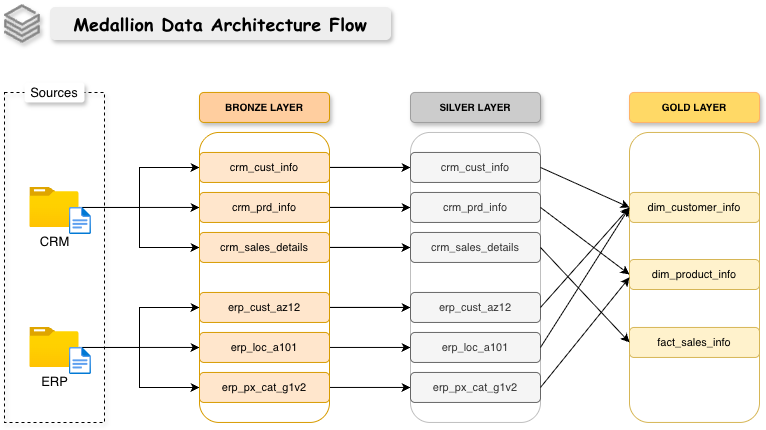

The diagram above was exported from draw.io. Its source (the exported page's mxGraphModel, read from the mxfile embedded in the PNG):
<mxGraphModel dx="934" dy="732" grid="0" gridSize="10" guides="1" tooltips="1" connect="1" arrows="1" fold="1" page="1" pageScale="1" pageWidth="1169" pageHeight="827" math="0" shadow="0">
  <root>
    <mxCell id="0" />
    <mxCell id="1" parent="0" />
    <mxCell id="DiksGbPvou365YI549T3-8" parent="1" style="rounded=1;whiteSpace=wrap;html=1;fillColor=none;strokeColor=#d79b00;shadow=0;" value="" vertex="1">
      <mxGeometry height="290" width="130" x="402" y="332.95" as="geometry" />
    </mxCell>
    <mxCell id="DiksGbPvou365YI549T3-1" parent="1" style="text;html=1;whiteSpace=wrap;strokeColor=#EEEEEE;fillColor=#eeeeee;align=center;verticalAlign=middle;rounded=1;shadow=1;glass=0;fontFamily=Comic Sans MS;" value="&lt;b&gt;&lt;font style=&quot;font-size: 18px;&quot;&gt;Medallion Data Architecture Flow&lt;/font&gt;&lt;/b&gt;" vertex="1">
      <mxGeometry height="32" width="340" x="253" y="208" as="geometry" />
    </mxCell>
    <mxCell id="DiksGbPvou365YI549T3-2" parent="1" style="rounded=0;whiteSpace=wrap;html=1;fillColor=none;dashed=1;fontSize=10;shadow=1;" value="" vertex="1">
      <mxGeometry height="330" width="100" x="207" y="292.95" as="geometry" />
    </mxCell>
    <mxCell id="DiksGbPvou365YI549T3-3" parent="1" style="rounded=1;whiteSpace=wrap;html=1;fontSize=12;strokeColor=none;fillColor=default;shadow=1;" value="&lt;font style=&quot;font-size: 13px;&quot;&gt;Sources&lt;/font&gt;" vertex="1">
      <mxGeometry height="20" width="60" x="227" y="282.95" as="geometry" />
    </mxCell>
    <mxCell id="DiksGbPvou365YI549T3-28" edge="1" parent="1" source="DiksGbPvou365YI549T3-4" style="edgeStyle=orthogonalEdgeStyle;rounded=0;orthogonalLoop=1;jettySize=auto;html=1;shadow=0;" target="DiksGbPvou365YI549T3-18" value="">
      <mxGeometry relative="1" as="geometry" />
    </mxCell>
    <mxCell id="DiksGbPvou365YI549T3-35" edge="1" parent="1" source="DiksGbPvou365YI549T3-4" style="edgeStyle=orthogonalEdgeStyle;rounded=0;orthogonalLoop=1;jettySize=auto;html=1;entryX=0;entryY=0.5;entryDx=0;entryDy=0;shadow=0;" target="DiksGbPvou365YI549T3-17">
      <mxGeometry relative="1" as="geometry" />
    </mxCell>
    <mxCell id="DiksGbPvou365YI549T3-36" edge="1" parent="1" source="DiksGbPvou365YI549T3-4" style="edgeStyle=orthogonalEdgeStyle;rounded=0;orthogonalLoop=1;jettySize=auto;html=1;entryX=0;entryY=0.5;entryDx=0;entryDy=0;shadow=0;" target="DiksGbPvou365YI549T3-16">
      <mxGeometry relative="1" as="geometry" />
    </mxCell>
    <mxCell id="DiksGbPvou365YI549T3-4" parent="1" style="image;aspect=fixed;html=1;points=[];align=center;fontSize=12;image=img/lib/azure2/general/Folder_Blank.svg;shadow=0;" value="&lt;font style=&quot;font-size: 13px;&quot;&gt;CRM&lt;/font&gt;" vertex="1">
      <mxGeometry height="40" width="49.28" x="232.36" y="387.95" as="geometry" />
    </mxCell>
    <mxCell id="DiksGbPvou365YI549T3-32" edge="1" parent="1" source="DiksGbPvou365YI549T3-6" style="edgeStyle=orthogonalEdgeStyle;rounded=0;orthogonalLoop=1;jettySize=auto;html=1;shadow=0;" target="DiksGbPvou365YI549T3-20">
      <mxGeometry relative="1" as="geometry" />
    </mxCell>
    <mxCell id="DiksGbPvou365YI549T3-33" edge="1" parent="1" source="DiksGbPvou365YI549T3-6" style="edgeStyle=orthogonalEdgeStyle;rounded=0;orthogonalLoop=1;jettySize=auto;html=1;entryX=0;entryY=0.5;entryDx=0;entryDy=0;shadow=0;" target="DiksGbPvou365YI549T3-19">
      <mxGeometry relative="1" as="geometry" />
    </mxCell>
    <mxCell id="DiksGbPvou365YI549T3-37" edge="1" parent="1" source="DiksGbPvou365YI549T3-6" style="edgeStyle=orthogonalEdgeStyle;rounded=0;orthogonalLoop=1;jettySize=auto;html=1;entryX=0;entryY=0.5;entryDx=0;entryDy=0;shadow=0;" target="DiksGbPvou365YI549T3-21">
      <mxGeometry relative="1" as="geometry" />
    </mxCell>
    <mxCell id="DiksGbPvou365YI549T3-6" parent="1" style="image;aspect=fixed;html=1;points=[];align=center;fontSize=12;image=img/lib/azure2/general/Folder_Blank.svg;shadow=0;" value="&lt;font style=&quot;font-size: 13px;&quot;&gt;ERP&lt;/font&gt;" vertex="1">
      <mxGeometry height="40" width="49.28" x="232.36" y="527.95" as="geometry" />
    </mxCell>
    <mxCell id="DiksGbPvou365YI549T3-9" parent="1" style="rounded=1;whiteSpace=wrap;html=1;fillColor=none;strokeColor=#BFBFBF;shadow=0;" value="" vertex="1">
      <mxGeometry height="290" width="130" x="613" y="332.95" as="geometry" />
    </mxCell>
    <mxCell id="DiksGbPvou365YI549T3-10" parent="1" style="rounded=1;whiteSpace=wrap;html=1;fillColor=none;strokeColor=#d6b656;shadow=0;" value="" vertex="1">
      <mxGeometry height="290" width="130" x="832" y="332.95" as="geometry" />
    </mxCell>
    <mxCell id="DiksGbPvou365YI549T3-11" parent="1" style="rounded=1;whiteSpace=wrap;html=1;fillColor=#FFCE9F;strokeColor=#d79b00;fontSize=9;shadow=1;" value="&lt;b&gt;&lt;font style=&quot;font-size: 10px;&quot;&gt;BRONZE LAYER&lt;/font&gt;&lt;/b&gt;" vertex="1">
      <mxGeometry height="30" width="130" x="402" y="292.95" as="geometry" />
    </mxCell>
    <mxCell id="DiksGbPvou365YI549T3-12" parent="1" style="rounded=1;whiteSpace=wrap;html=1;fontSize=9;fontStyle=1;strokeColor=#9E9E9E;fillColor=#CCCCCC;shadow=1;" value="&lt;font style=&quot;font-size: 10px;&quot;&gt;SILVER LAYER&lt;/font&gt;" vertex="1">
      <mxGeometry height="30" width="130" x="613" y="292.95" as="geometry" />
    </mxCell>
    <mxCell id="DiksGbPvou365YI549T3-13" parent="1" style="rounded=1;whiteSpace=wrap;html=1;fontStyle=1;fontSize=9;fillColor=#FFD966;strokeColor=#FFB366;shadow=1;" value="&lt;font style=&quot;font-size: 10px;&quot;&gt;GOLD LAYER&lt;/font&gt;" vertex="1">
      <mxGeometry height="30" width="130" x="832" y="292.95" as="geometry" />
    </mxCell>
    <mxCell id="NXeUsJ18-mi61PxoMyT9-26" edge="1" parent="1" source="DiksGbPvou365YI549T3-16" style="edgeStyle=orthogonalEdgeStyle;rounded=0;orthogonalLoop=1;jettySize=auto;html=1;entryX=0;entryY=0.5;entryDx=0;entryDy=0;shadow=0;" target="NXeUsJ18-mi61PxoMyT9-7">
      <mxGeometry relative="1" as="geometry" />
    </mxCell>
    <mxCell id="NXeUsJ18-mi61PxoMyT9-29" edge="1" parent="1" source="DiksGbPvou365YI549T3-16" style="edgeStyle=orthogonalEdgeStyle;rounded=0;orthogonalLoop=1;jettySize=auto;html=1;shadow=0;" target="NXeUsJ18-mi61PxoMyT9-7">
      <mxGeometry relative="1" as="geometry" />
    </mxCell>
    <UserObject label="crm_cust_info" link="cust_info.csv" id="DiksGbPvou365YI549T3-16">
      <mxCell parent="1" style="text;html=1;whiteSpace=wrap;strokeColor=#d79b00;fillColor=#FFE6CC;align=center;verticalAlign=middle;rounded=1;glass=0;fontSize=11;shadow=0;" vertex="1">
        <mxGeometry height="30" width="130" x="402" y="352.95" as="geometry" />
      </mxCell>
    </UserObject>
    <mxCell id="NXeUsJ18-mi61PxoMyT9-27" edge="1" parent="1" source="DiksGbPvou365YI549T3-17" style="edgeStyle=orthogonalEdgeStyle;rounded=0;orthogonalLoop=1;jettySize=auto;html=1;entryX=0;entryY=0.5;entryDx=0;entryDy=0;shadow=0;" target="NXeUsJ18-mi61PxoMyT9-8">
      <mxGeometry relative="1" as="geometry" />
    </mxCell>
    <mxCell id="NXeUsJ18-mi61PxoMyT9-31" edge="1" parent="1" source="DiksGbPvou365YI549T3-17" style="edgeStyle=orthogonalEdgeStyle;rounded=0;orthogonalLoop=1;jettySize=auto;html=1;shadow=0;" target="NXeUsJ18-mi61PxoMyT9-8">
      <mxGeometry relative="1" as="geometry" />
    </mxCell>
    <UserObject label="crm_sales_details" link="cust_info.csv" id="DiksGbPvou365YI549T3-17">
      <mxCell parent="1" style="text;html=1;whiteSpace=wrap;strokeColor=#d79b00;fillColor=#FFE6CC;align=center;verticalAlign=middle;rounded=1;fontSize=11;shadow=0;" vertex="1">
        <mxGeometry height="30" width="130" x="402" y="432.95" as="geometry" />
      </mxCell>
    </UserObject>
    <mxCell id="NXeUsJ18-mi61PxoMyT9-20" edge="1" parent="1" source="DiksGbPvou365YI549T3-18" style="edgeStyle=orthogonalEdgeStyle;rounded=0;orthogonalLoop=1;jettySize=auto;html=1;shadow=0;" target="NXeUsJ18-mi61PxoMyT9-9" value="">
      <mxGeometry relative="1" as="geometry" />
    </mxCell>
    <mxCell id="NXeUsJ18-mi61PxoMyT9-30" edge="1" parent="1" source="DiksGbPvou365YI549T3-18" style="edgeStyle=orthogonalEdgeStyle;rounded=0;orthogonalLoop=1;jettySize=auto;html=1;shadow=0;" target="NXeUsJ18-mi61PxoMyT9-9">
      <mxGeometry relative="1" as="geometry" />
    </mxCell>
    <UserObject label="crm_prd_info" link="cust_info.csv" id="DiksGbPvou365YI549T3-18">
      <mxCell parent="1" style="text;html=1;whiteSpace=wrap;strokeColor=#d79b00;fillColor=#FFE6CC;align=center;verticalAlign=middle;rounded=1;fontSize=11;shadow=0;" vertex="1">
        <mxGeometry height="30" width="130" x="402" y="392.95" as="geometry" />
      </mxCell>
    </UserObject>
    <mxCell id="NXeUsJ18-mi61PxoMyT9-34" edge="1" parent="1" source="DiksGbPvou365YI549T3-19" style="edgeStyle=orthogonalEdgeStyle;rounded=0;orthogonalLoop=1;jettySize=auto;html=1;shadow=0;" target="NXeUsJ18-mi61PxoMyT9-10">
      <mxGeometry relative="1" as="geometry" />
    </mxCell>
    <UserObject label="erp_px_cat_g1v2" link="cust_info.csv" id="DiksGbPvou365YI549T3-19">
      <mxCell parent="1" style="text;html=1;whiteSpace=wrap;strokeColor=#d79b00;fillColor=#FFE6CC;align=center;verticalAlign=middle;rounded=1;fontSize=11;shadow=0;" vertex="1">
        <mxGeometry height="30" width="130" x="402" y="572.95" as="geometry" />
      </mxCell>
    </UserObject>
    <mxCell id="NXeUsJ18-mi61PxoMyT9-33" edge="1" parent="1" source="DiksGbPvou365YI549T3-20" style="edgeStyle=orthogonalEdgeStyle;rounded=0;orthogonalLoop=1;jettySize=auto;html=1;shadow=0;" target="NXeUsJ18-mi61PxoMyT9-11">
      <mxGeometry relative="1" as="geometry" />
    </mxCell>
    <UserObject label="erp_loc_a101" link="cust_info.csv" id="DiksGbPvou365YI549T3-20">
      <mxCell parent="1" style="text;html=1;whiteSpace=wrap;strokeColor=#d79b00;fillColor=#FFE6CC;align=center;verticalAlign=middle;rounded=1;fontSize=11;shadow=0;" vertex="1">
        <mxGeometry height="30" width="130" x="402" y="532.95" as="geometry" />
      </mxCell>
    </UserObject>
    <mxCell id="NXeUsJ18-mi61PxoMyT9-28" edge="1" parent="1" source="DiksGbPvou365YI549T3-21" style="edgeStyle=orthogonalEdgeStyle;rounded=0;orthogonalLoop=1;jettySize=auto;html=1;shadow=0;" target="NXeUsJ18-mi61PxoMyT9-12">
      <mxGeometry relative="1" as="geometry" />
    </mxCell>
    <mxCell id="NXeUsJ18-mi61PxoMyT9-32" edge="1" parent="1" source="DiksGbPvou365YI549T3-21" style="edgeStyle=orthogonalEdgeStyle;rounded=0;orthogonalLoop=1;jettySize=auto;html=1;shadow=0;" target="NXeUsJ18-mi61PxoMyT9-12">
      <mxGeometry relative="1" as="geometry" />
    </mxCell>
    <UserObject label="erp_cust_az12" link="cust_info.csv" id="DiksGbPvou365YI549T3-21">
      <mxCell parent="1" style="text;html=1;whiteSpace=wrap;strokeColor=#d79b00;fillColor=#FFE6CC;align=center;verticalAlign=middle;rounded=1;fontSize=11;shadow=0;" vertex="1">
        <mxGeometry height="30" width="130" x="402" y="492.95" as="geometry" />
      </mxCell>
    </UserObject>
    <mxCell id="DiksGbPvou365YI549T3-38" parent="1" style="points=[];aspect=fixed;html=1;align=center;shadow=1;dashed=0;fillColor=#808080;strokeColor=#999999;shape=mxgraph.alibaba_cloud.spark_data_insights;fillStyle=auto;gradientColor=none;" value="" vertex="1">
      <mxGeometry height="38" width="35.04" x="207" y="205" as="geometry" />
    </mxCell>
    <UserObject label="crm_cust_info" link="cust_info.csv" id="NXeUsJ18-mi61PxoMyT9-7">
      <mxCell parent="1" style="text;html=1;whiteSpace=wrap;strokeColor=#666666;fillColor=#f5f5f5;align=center;verticalAlign=middle;rounded=1;glass=0;fontSize=11;fontColor=#333333;shadow=0;" vertex="1">
        <mxGeometry height="30" width="130" x="613" y="352.95" as="geometry" />
      </mxCell>
    </UserObject>
    <UserObject label="crm_sales_details" link="cust_info.csv" id="NXeUsJ18-mi61PxoMyT9-8">
      <mxCell parent="1" style="text;html=1;whiteSpace=wrap;strokeColor=#666666;fillColor=#f5f5f5;align=center;verticalAlign=middle;rounded=1;fontSize=11;fontColor=#333333;shadow=0;" vertex="1">
        <mxGeometry height="30" width="130" x="613" y="432.95" as="geometry" />
      </mxCell>
    </UserObject>
    <UserObject label="crm_prd_info" link="cust_info.csv" id="NXeUsJ18-mi61PxoMyT9-9">
      <mxCell parent="1" style="text;html=1;whiteSpace=wrap;strokeColor=#666666;fillColor=#f5f5f5;align=center;verticalAlign=middle;rounded=1;fontSize=11;fontColor=#333333;shadow=0;" vertex="1">
        <mxGeometry height="30" width="130" x="613" y="392.95" as="geometry" />
      </mxCell>
    </UserObject>
    <UserObject label="erp_px_cat_g1v2" link="cust_info.csv" id="NXeUsJ18-mi61PxoMyT9-10">
      <mxCell parent="1" style="text;html=1;whiteSpace=wrap;strokeColor=#666666;fillColor=#f5f5f5;align=center;verticalAlign=middle;rounded=1;fontSize=11;fontColor=#333333;shadow=0;" vertex="1">
        <mxGeometry height="30" width="130" x="613" y="572.95" as="geometry" />
      </mxCell>
    </UserObject>
    <UserObject label="erp_loc_a101" link="cust_info.csv" id="NXeUsJ18-mi61PxoMyT9-11">
      <mxCell parent="1" style="text;html=1;whiteSpace=wrap;strokeColor=#666666;fillColor=#f5f5f5;align=center;verticalAlign=middle;rounded=1;fontSize=11;fontColor=#333333;shadow=0;" vertex="1">
        <mxGeometry height="30" width="130" x="613" y="532.95" as="geometry" />
      </mxCell>
    </UserObject>
    <UserObject label="erp_cust_az12" link="cust_info.csv" id="NXeUsJ18-mi61PxoMyT9-12">
      <mxCell parent="1" style="text;html=1;whiteSpace=wrap;strokeColor=#666666;fillColor=#f5f5f5;align=center;verticalAlign=middle;rounded=1;fontSize=11;fontColor=#333333;shadow=0;" vertex="1">
        <mxGeometry height="30" width="130" x="613" y="492.95" as="geometry" />
      </mxCell>
    </UserObject>
    <UserObject label="dim_customer_info" link="cust_info.csv" id="NXeUsJ18-mi61PxoMyT9-13">
      <mxCell parent="1" style="text;html=1;whiteSpace=wrap;strokeColor=#d6b656;fillColor=#FFF2CC;align=center;verticalAlign=middle;rounded=1;glass=0;fontSize=11;shadow=0;" vertex="1">
        <mxGeometry height="30" width="130" x="832" y="392.95" as="geometry" />
      </mxCell>
    </UserObject>
    <UserObject label="fact_sales_info" link="cust_info.csv" id="NXeUsJ18-mi61PxoMyT9-14">
      <mxCell parent="1" style="text;html=1;whiteSpace=wrap;strokeColor=#d6b656;fillColor=#FFF2CC;align=center;verticalAlign=middle;rounded=1;fontSize=11;shadow=0;" vertex="1">
        <mxGeometry height="30" width="130" x="832" y="527.95" as="geometry" />
      </mxCell>
    </UserObject>
    <UserObject label="dim_product_info" link="cust_info.csv" id="NXeUsJ18-mi61PxoMyT9-15">
      <mxCell parent="1" style="text;html=1;whiteSpace=wrap;strokeColor=#d6b656;fillColor=#FFF2CC;align=center;verticalAlign=middle;rounded=1;fontSize=11;shadow=0;" vertex="1">
        <mxGeometry height="30" width="130" x="832" y="460" as="geometry" />
      </mxCell>
    </UserObject>
    <mxCell id="er8szLc-cWktLKVS-9N--3" edge="1" parent="1" source="NXeUsJ18-mi61PxoMyT9-7" style="endArrow=classic;html=1;rounded=0;entryX=0;entryY=0.5;entryDx=0;entryDy=0;exitX=1;exitY=0.5;exitDx=0;exitDy=0;shadow=0;" target="NXeUsJ18-mi61PxoMyT9-13" value="">
      <mxGeometry height="50" relative="1" width="50" as="geometry">
        <Array as="points" />
        <mxPoint x="461" y="485" as="sourcePoint" />
        <mxPoint x="511" y="435" as="targetPoint" />
      </mxGeometry>
    </mxCell>
    <mxCell id="er8szLc-cWktLKVS-9N--4" edge="1" parent="1" source="NXeUsJ18-mi61PxoMyT9-12" style="endArrow=classic;html=1;rounded=0;entryX=0;entryY=0.5;entryDx=0;entryDy=0;exitX=1;exitY=0.5;exitDx=0;exitDy=0;shadow=0;" target="NXeUsJ18-mi61PxoMyT9-13" value="">
      <mxGeometry height="50" relative="1" width="50" as="geometry">
        <Array as="points" />
        <mxPoint x="743" y="405" as="sourcePoint" />
        <mxPoint x="832" y="445" as="targetPoint" />
      </mxGeometry>
    </mxCell>
    <mxCell id="er8szLc-cWktLKVS-9N--5" edge="1" parent="1" source="NXeUsJ18-mi61PxoMyT9-11" style="endArrow=classic;html=1;rounded=0;entryX=0;entryY=0.5;entryDx=0;entryDy=0;exitX=1;exitY=0.5;exitDx=0;exitDy=0;shadow=0;" target="NXeUsJ18-mi61PxoMyT9-13" value="">
      <mxGeometry height="50" relative="1" width="50" as="geometry">
        <Array as="points" />
        <mxPoint x="801" y="157" as="sourcePoint" />
        <mxPoint x="890" y="197" as="targetPoint" />
      </mxGeometry>
    </mxCell>
    <mxCell id="er8szLc-cWktLKVS-9N--6" edge="1" parent="1" source="NXeUsJ18-mi61PxoMyT9-9" style="endArrow=classic;html=1;rounded=0;entryX=0;entryY=0.5;entryDx=0;entryDy=0;exitX=1;exitY=0.5;exitDx=0;exitDy=0;shadow=0;" target="NXeUsJ18-mi61PxoMyT9-15" value="">
      <mxGeometry height="50" relative="1" width="50" as="geometry">
        <Array as="points" />
        <mxPoint x="773" y="141" as="sourcePoint" />
        <mxPoint x="862" y="181" as="targetPoint" />
      </mxGeometry>
    </mxCell>
    <mxCell id="er8szLc-cWktLKVS-9N--7" edge="1" parent="1" source="NXeUsJ18-mi61PxoMyT9-10" style="endArrow=classic;html=1;rounded=0;entryX=0;entryY=0.5;entryDx=0;entryDy=0;exitX=1;exitY=0.5;exitDx=0;exitDy=0;shadow=0;" target="DiksGbPvou365YI549T3-10" value="">
      <mxGeometry height="50" relative="1" width="50" as="geometry">
        <Array as="points" />
        <mxPoint x="803" y="148" as="sourcePoint" />
        <mxPoint x="749" y="146" as="targetPoint" />
      </mxGeometry>
    </mxCell>
    <mxCell id="er8szLc-cWktLKVS-9N--8" edge="1" parent="1" source="NXeUsJ18-mi61PxoMyT9-8" style="endArrow=classic;html=1;rounded=0;entryX=0;entryY=0.5;entryDx=0;entryDy=0;exitX=1;exitY=0.5;exitDx=0;exitDy=0;shadow=0;" target="NXeUsJ18-mi61PxoMyT9-14" value="">
      <mxGeometry height="50" relative="1" width="50" as="geometry">
        <Array as="points" />
        <mxPoint x="745" y="132" as="sourcePoint" />
        <mxPoint x="834" y="172" as="targetPoint" />
      </mxGeometry>
    </mxCell>
    <mxCell id="er8szLc-cWktLKVS-9N--9" parent="1" style="image;aspect=fixed;html=1;points=[];align=center;fontSize=12;image=img/lib/azure2/general/File.svg;" value="" vertex="1">
      <mxGeometry height="27" width="21.91" x="272" y="408" as="geometry" />
    </mxCell>
    <mxCell id="er8szLc-cWktLKVS-9N--10" parent="1" style="image;aspect=fixed;html=1;points=[];align=center;fontSize=12;image=img/lib/azure2/general/File.svg;" value="" vertex="1">
      <mxGeometry height="27" width="21.91" x="272" y="548" as="geometry" />
    </mxCell>
  </root>
</mxGraphModel>